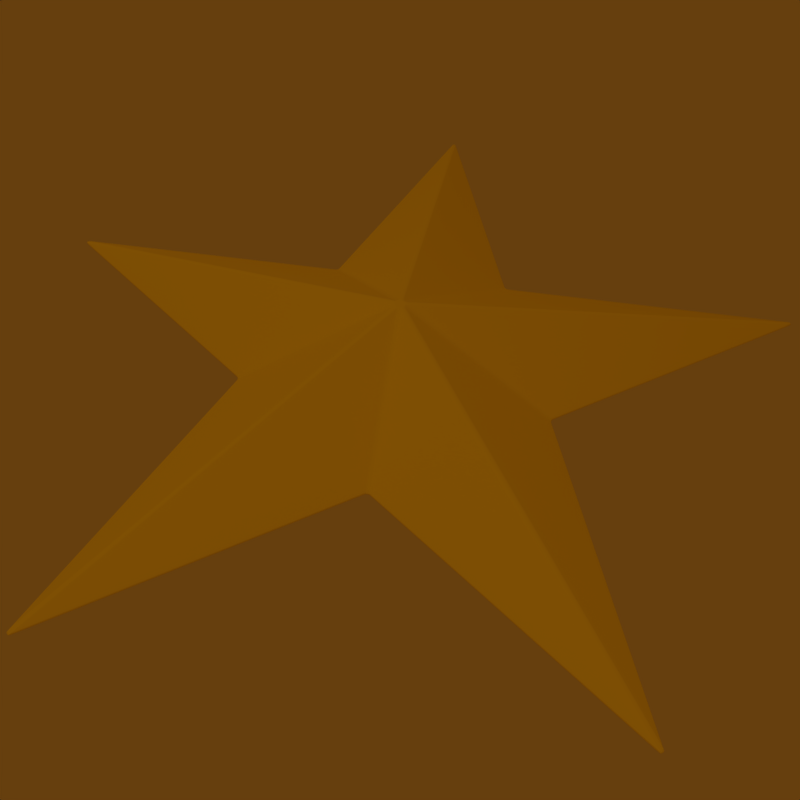 # Source: star.blend  (saved by Blender 2.45.0; exported with 4.5.12 LTS)
import bpy
from mathutils import Matrix  # noqa: F401  (used for matrix-valued properties, if any)

bpy.ops.wm.read_factory_settings(use_empty=True)
scene = bpy.context.scene
scene.name = 'Scene'

# ---- collections
col_collection_1 = bpy.data.collections.new('Collection 1'); scene.collection.children.link(col_collection_1)

# ---- materials (node trees are filled in below, after node groups)
mat_material = bpy.data.materials.new('Material')
mat_material.alpha_threshold = 0.0
mat_material.diffuse_color = (1.0, 0.9116, 0.1136, 1.0)
mat_material.roughness = 0.5
mat_material.specular_intensity = 0.47
mat_material.line_color = (0.0, 0.0, 0.0, 1.0)

# ---- material node trees

# ---- world
world_world = bpy.data.worlds.new('World'); scene.world = world_world
world_world.color = (0.4, 0.246, 0.05656)
world_world.use_sun_shadow = False
world_world.sun_shadow_jitter_overblur = 0.0
world_world.cycles.sampling_method = 'MANUAL'
world_world.cycles.sample_map_resolution = 256

# ---- cameras
cam_camera_001 = bpy.data.cameras.new('Camera.001')
cam_camera_001.passepartout_alpha = 0.2
cam_camera_001.clip_end = 100.0
cam_camera_001.lens = 35.0
cam_camera_001.show_passepartout = False
cam_camera_001.show_safe_areas = True
cam_camera_001.dof.focus_distance = 0.0
cam_camera_001.dof.aperture_fstop = 128.0

# ---- lights
light_spot_001 = bpy.data.lights.new('Spot.001', 'POINT')
light_spot_001.transmission_factor = 0.0
light_spot_001.cutoff_distance = 30.0
light_spot_001.energy = 100.0
light_spot_001.shadow_buffer_clip_start = 1.001
light_spot_001.shadow_soft_size = 1.0
light_spot_001.shadow_maximum_resolution = 0.006
light_spot_001.use_absolute_resolution = True
light_spot_001.cycles.use_multiple_importance_sampling = False
light_spot = bpy.data.lights.new('Spot', 'POINT')
light_spot.transmission_factor = 0.0
light_spot.cutoff_distance = 30.0
light_spot.energy = 100.0
light_spot.shadow_buffer_clip_start = 1.001
light_spot.shadow_soft_size = 1.0
light_spot.shadow_maximum_resolution = 0.006
light_spot.use_absolute_resolution = True
light_spot.cycles.use_multiple_importance_sampling = False

# ---- meshes
me_cube = bpy.data.meshes.new('Cube')
me_cube.from_pydata([(0.9132, 0.3029, 0.005358), (0.2282, 0.3027, 0.005358), (0.01681, 0.01182, 0.1839), (0.3625, -0.1109, 0.005358), (0.9169, 0.2913, 0.005358), (0.02055, 0.0003044, 0.1839), (0.5702, -0.7749, 0.005358), (0.3584, -0.1235, 0.005358), (0.01644, -0.01233, 0.1839), (0.006562, -0.379, 0.005358), (0.5604, -0.782, 0.005358), (0.006638, -0.01945, 0.1839), (-0.5607, -0.7818, 0.005358), (-0.006723, -0.379, 0.005358), (-0.006646, -0.01944, 0.1839), (-0.3585, -0.1234, 0.005358), (-0.5705, -0.7746, 0.005358), (-0.01644, -0.01232, 0.1839), (-0.9168, 0.2917, 0.005358), (-0.3626, -0.1107, 0.005358), (-0.02054, 0.0003131, 0.1839), (-0.2281, 0.3028, 0.005358), (-0.913, 0.3032, 0.005358), (-0.0168, 0.01183, 0.1839), (-0.005851, 0.9621, 0.005358), (-0.2174, 0.3106, 0.005358), (-0.006051, 0.01964, 0.1839), (0.2175, 0.3105, 0.005358), (0.006259, 0.9621, 0.005358), (0.006059, 0.01963, 0.1839), (0.2175, 0.3105, -0.001948), (0.006259, 0.9621, -0.001948), (0.006059, 0.01963, -0.1805), (-0.005851, 0.9621, -0.001948), (-0.2174, 0.3106, -0.001948), (-0.006051, 0.01964, -0.1805), (-0.2281, 0.3028, -0.001948), (-0.913, 0.3032, -0.001948), (-0.0168, 0.01183, -0.1805), (-0.9168, 0.2917, -0.001948), (-0.3626, -0.1107, -0.001948), (-0.02054, 0.0003131, -0.1805), (-0.3585, -0.1234, -0.001948), (-0.5705, -0.7746, -0.001948), (-0.01644, -0.01232, -0.1805), (-0.5607, -0.7818, -0.001948), (-0.006723, -0.379, -0.001948), (-0.006646, -0.01944, -0.1805), (0.006562, -0.379, -0.001948), (0.5604, -0.782, -0.001948), (0.006638, -0.01945, -0.1805), (0.5702, -0.7749, -0.001948), (0.3584, -0.1235, -0.001948), (0.01644, -0.01233, -0.1805), (0.3625, -0.1109, -0.001948), (0.9169, 0.2913, -0.001948), (0.02055, 0.0003044, -0.1805), (0.9132, 0.3029, -0.001948), (0.2282, 0.3027, -0.001948), (0.01681, 0.01182, -0.1805), (0.9235, 0.3048, 0.001597), (0.2293, 0.3047, 0.001597), (0.2238, 0.3044, 0.005175), (0.2204, 0.3068, 0.005175), (0.007147, 0.01341, 0.1853), (0.01055, 0.01094, 0.1853), (0.9244, 0.3019, 0.004573), (0.9254, 0.2987, 0.004573), (0.01515, 0.003122, 0.1859), (0.3645, -0.1119, 0.001597), (0.9264, 0.2958, 0.001597), (0.3599, -0.1148, 0.005175), (0.3586, -0.1188, 0.005175), (0.01366, -0.006651, 0.1853), (0.01496, -0.002655, 0.1853), (0.5753, -0.7841, 0.001597), (0.3606, -0.1239, 0.001597), (0.5728, -0.7858, 0.004573), (0.57, -0.7878, 0.004573), (0.007652, -0.01345, 0.1859), (0.01042, -0.01144, 0.1859), (0.00623, -0.3812, 0.001597), (0.5676, -0.7897, 0.001597), (0.002021, -0.3778, 0.005175), (-0.002181, -0.3778, 0.005175), (-0.002104, -0.01505, 0.1853), (0.002098, -0.01505, 0.1853), (-0.5679, -0.7894, 0.001597), (-0.006391, -0.3812, 0.001597), (-0.5704, -0.7876, 0.004573), (-0.5731, -0.7856, 0.004573), (-0.01042, -0.01143, 0.1859), (-0.007658, -0.01344, 0.1859), (-0.3607, -0.1237, 0.001597), (-0.5756, -0.7838, 0.001597), (-0.3587, -0.1187, 0.005175), (-0.01366, -0.006645, 0.1853), (-0.01496, -0.002648, 0.1853), (-0.36, -0.1147, 0.005175), (-0.9263, 0.2962, 0.001597), (-0.3646, -0.1117, 0.001597), (-0.01515, 0.003129, 0.1859), (-0.9253, 0.2991, 0.004573), (-0.9242, 0.3023, 0.004573), (-0.01409, 0.006381, 0.1859), (-0.2291, 0.3048, 0.001597), (-0.9234, 0.3052, 0.001597), (-0.2237, 0.3045, 0.005175), (-0.2203, 0.3069, 0.005175), (-0.007142, 0.01341, 0.1853), (-0.01054, 0.01094, 0.1853), (-0.004549, 0.9725, 0.001597), (-0.2189, 0.3122, 0.001597), (-0.001503, 0.9724, 0.004573), (0.001916, 0.9724, 0.004573), (0.001713, 0.01538, 0.1859), (-0.001706, 0.01538, 0.1859), (0.2191, 0.3121, 0.001597), (0.004961, 0.9725, 0.001597), (0.001916, 0.9724, -0.001163), (-0.001503, 0.9724, -0.001163), (-0.001706, 0.01538, -0.1825), (0.001713, 0.01538, -0.1825), (0.2204, 0.3068, -0.001765), (0.2238, 0.3044, -0.001765), (0.01055, 0.01094, -0.1819), (0.007147, 0.01341, -0.1819), (-0.2203, 0.3069, -0.001765), (-0.2237, 0.3045, -0.001765), (-0.01054, 0.01094, -0.1819), (-0.007142, 0.01341, -0.1819), (-0.9242, 0.3023, -0.001163), (-0.9253, 0.2991, -0.001163), (-0.01515, 0.003129, -0.1825), (-0.01409, 0.006381, -0.1825), (-0.36, -0.1147, -0.001765), (-0.3587, -0.1187, -0.001765), (-0.01496, -0.002648, -0.1819), (-0.5731, -0.7856, -0.001163), (-0.5704, -0.7876, -0.001163), (-0.007658, -0.01344, -0.1825), (-0.01042, -0.01143, -0.1825), (-0.002181, -0.3778, -0.001765), (0.002021, -0.3778, -0.001765), (0.002098, -0.01505, -0.1819), (-0.002104, -0.01505, -0.1819), (0.57, -0.7878, -0.001163), (0.5728, -0.7858, -0.001163), (0.01042, -0.01144, -0.1825), (0.007652, -0.01345, -0.1825), (0.3586, -0.1188, -0.001765), (0.3599, -0.1148, -0.001765), (0.01496, -0.002655, -0.1819), (0.01366, -0.006651, -0.1819), (0.9254, 0.2987, -0.001163), (0.9244, 0.3019, -0.001163), (0.01515, 0.003122, -0.1825), (0.9276, 0.2994, 0.001597), (0.9265, 0.3026, 0.001597), (0.2251, 0.306, 0.001597), (0.2217, 0.3085, 0.001597), (0.0053, 0.009296, 0.1863), (0.007193, 0.00792, 0.1863), (0.004232, 0.005855, 0.1863), (0.00996, 0.004176, 0.1863), (0.01051, 0.002498, 0.1863), (0.007511, 0.002467, 0.1863), (0.01048, -0.002157, 0.1863), (0.009755, -0.004393, 0.1863), (0.006846, -0.002194, 0.1863), (0.00705, -0.008182, 0.1863), (0.005613, -0.009225, 0.1863), (0.00464, -0.006361, 0.1863), (0.001177, -0.01064, 0.1863), (-0.001181, -0.01064, 0.1863), (-1.409e-06, -0.007166, 0.1863), (-0.005617, -0.009223, 0.1863), (-0.007053, -0.008179, 0.1863), (-0.004643, -0.006359, 0.1863), (-0.01048, -0.002153, 0.1863), (-0.009757, -0.004389, 0.1863), (-0.006847, -0.002191, 0.1863), (-0.0105, 0.002502, 0.1863), (-0.009958, 0.004181, 0.1863), (-0.007509, 0.00247, 0.1863), (-0.007189, 0.007923, 0.1863), (-0.005296, 0.009298, 0.1863), (-0.00423, 0.005857, 0.1863), (-0.000877, 0.01076, 0.1863), (1.785e-06, 0.007925, 0.1863), (0.0008818, 0.01076, 0.1863), (0.3619, -0.1155, 0.001597), (0.3606, -0.1195, 0.001597), (0.5741, -0.7877, 0.001597), (0.5714, -0.7897, 0.001597), (0.002021, -0.3799, 0.001597), (-0.002182, -0.3799, 0.001597), (-0.5717, -0.7894, 0.001597), (-0.5745, -0.7874, 0.001597), (-0.3607, -0.1193, 0.001597), (-0.362, -0.1153, 0.001597), (-0.9264, 0.303, 0.001597), (-0.9275, 0.2998, 0.001597), (-0.2215, 0.3086, 0.001597), (-0.2249, 0.3061, 0.001597), (0.001916, 0.9747, 0.001597), (-0.001503, 0.9747, 0.001597), (0.0008818, 0.01076, -0.1829), (-0.000877, 0.01076, -0.1829), (1.785e-06, 0.007925, -0.1829), (0.0053, 0.009296, -0.1829), (0.007193, 0.00792, -0.1829), (0.004232, 0.005855, -0.1829), (-0.005296, 0.009298, -0.1829), (-0.007189, 0.007923, -0.1829), (-0.00423, 0.005857, -0.1829), (-0.009958, 0.004181, -0.1829), (-0.0105, 0.002502, -0.1829), (-0.007509, 0.00247, -0.1829), (-0.01048, -0.002153, -0.1829), (-0.009757, -0.004389, -0.1829), (-0.006847, -0.002191, -0.1829), (-0.007053, -0.008179, -0.1829), (-0.005617, -0.009223, -0.1829), (-0.004643, -0.006359, -0.1829), (-0.001181, -0.01064, -0.1829), (0.001177, -0.01064, -0.1829), (-1.409e-06, -0.007166, -0.1829), (0.005613, -0.009225, -0.1829), (0.00705, -0.008182, -0.1829), (0.00464, -0.006361, -0.1829), (0.009755, -0.004393, -0.1829), (0.01048, -0.002157, -0.1829), (0.006846, -0.002194, -0.1829), (0.01051, 0.002498, -0.1829), (0.00996, 0.004176, -0.1829), (0.007511, 0.002467, -0.1829), (0.2288, 0.3037, 0.004275), (0.9172, 0.3039, 0.004275), (0.9202, 0.3045, 0.003266), (0.2291, 0.3043, 0.003266), (0.01446, 0.01115, 0.1845), (0.2266, 0.3031, 0.005275), (0.2252, 0.3036, 0.005215), (0.0124, 0.01086, 0.1849), (0.9175, 0.3028, 0.005178), (0.9211, 0.3025, 0.004926), (0.01463, 0.008152, 0.1855), (0.9208, 0.2929, 0.004275), (0.3636, -0.1114, 0.004275), (0.3642, -0.1117, 0.003266), (0.9235, 0.2942, 0.003266), (0.01836, 0.001092, 0.1849), (0.9204, 0.294, 0.005178), (0.9231, 0.2963, 0.004926), (0.01663, 0.001998, 0.1855), (0.01825, -0.0005311, 0.1845), (0.3614, -0.1121, 0.005275), (0.3606, -0.1134, 0.005215), (0.01641, -0.001505, 0.1849), (0.3596, -0.1237, 0.004275), (0.5739, -0.7811, 0.003266), (0.3602, -0.1238, 0.003266), (0.3583, -0.1219, 0.005275), (0.3583, -0.1203, 0.005215), (0.01416, -0.008434, 0.1849), (0.01421, -0.01168, 0.1849), (0.5715, -0.779, 0.005178), (0.5723, -0.7825, 0.004926), (0.01227, -0.0114, 0.1855), (0.5631, -0.7852, 0.004275), (0.006408, -0.3802, 0.004275), (0.006313, -0.3808, 0.003266), (0.5651, -0.7874, 0.003266), (0.006713, -0.01713, 0.1849), (0.564, -0.7845, 0.005178), (0.5671, -0.7864, 0.004926), (0.007039, -0.0152, 0.1855), (0.005134, -0.01752, 0.1845), (0.005058, -0.3784, 0.005275), (0.003563, -0.378, 0.005215), (0.00364, -0.01607, 0.1849), (-0.006569, -0.3802, 0.004275), (-0.5634, -0.785, 0.004275), (-0.5655, -0.7872, 0.003266), (-0.006474, -0.3808, 0.003266), (-0.005142, -0.01752, 0.1845), (-0.005218, -0.3784, 0.005275), (-0.003723, -0.378, 0.005215), (-0.003646, -0.01607, 0.1849), (-0.00672, -0.01712, 0.1849), (-0.5674, -0.7861, 0.004926), (-0.007045, -0.01519, 0.1855), (-0.5728, -0.7782, 0.004275), (-0.3596, -0.1236, 0.004275), (-0.3602, -0.1237, 0.003266), (-0.5742, -0.7808, 0.003266), (-0.01421, -0.01168, 0.1849), (-0.5718, -0.7788, 0.005178), (-0.5726, -0.7823, 0.004926), (-0.01228, -0.01139, 0.1855), (-0.01508, -0.0103, 0.1845), (-0.3583, -0.1217, 0.005275), (-0.3584, -0.1202, 0.005215), (-0.01416, -0.008428, 0.1849), (-0.3636, -0.1112, 0.004275), (-0.9207, 0.2933, 0.004275), (-0.9234, 0.2945, 0.003266), (-0.3642, -0.1115, 0.003266), (-0.3615, -0.112, 0.005275), (-0.01825, -0.0005233, 0.1845), (-0.01641, -0.001498, 0.1849), (-0.3606, -0.1133, 0.005215), (-0.01663, 0.002005, 0.1855), (-0.923, 0.2967, 0.004926), (-0.9202, 0.2943, 0.005178), (-0.2287, 0.3038, 0.004275), (-0.229, 0.3044, 0.003266), (-0.92, 0.3049, 0.003266), (-0.9171, 0.3043, 0.004275), (-0.9174, 0.3032, 0.005178), (-0.921, 0.3029, 0.004926), (-0.01463, 0.008158, 0.1855), (-0.0155, 0.009911, 0.1849), (-0.2265, 0.3032, 0.005275), (-0.2251, 0.3037, 0.005215), (-0.01239, 0.01086, 0.1849), (-0.01445, 0.01116, 0.1845), (-0.005583, 0.9663, 0.004275), (-0.005212, 0.9692, 0.003266), (-0.2186, 0.3119, 0.003266), (-0.2182, 0.3115, 0.004275), (-0.2182, 0.3092, 0.005275), (-0.2192, 0.308, 0.005215), (-0.006496, 0.01515, 0.1849), (-0.006137, 0.01719, 0.1845), (-0.004428, 0.9662, 0.005178), (-0.003029, 0.9695, 0.004926), (-0.003231, 0.01643, 0.1855), (-0.004629, 0.0178, 0.1849), (0.2183, 0.3114, 0.004275), (0.2187, 0.3118, 0.003266), (0.005623, 0.9692, 0.003266), (0.005993, 0.9662, 0.004275), (0.004838, 0.9662, 0.005178), (0.003441, 0.9695, 0.004926), (0.003238, 0.01643, 0.1855), (0.2183, 0.3091, 0.005275), (0.2193, 0.3079, 0.005215), (0.006503, 0.01514, 0.1849), (0.006145, 0.01719, 0.1845), (0.2183, 0.3114, -0.0008648), (0.2187, 0.3118, 0.0001444), (0.005623, 0.9692, 0.0001444), (0.005993, 0.9662, -0.0008648), (0.004838, 0.9662, -0.001768), (0.003441, 0.9695, -0.001516), (0.003238, 0.01643, -0.1821), (0.006145, 0.01719, -0.1811), (0.2183, 0.3091, -0.001865), (0.2193, 0.3079, -0.001804), (0.006503, 0.01514, -0.1815), (-0.2182, 0.3115, -0.0008648), (-0.005583, 0.9663, -0.0008648), (-0.005212, 0.9692, 0.0001444), (-0.2186, 0.3119, 0.0001444), (-0.006137, 0.0172, -0.1811), (-0.2182, 0.3092, -0.001865), (-0.2192, 0.308, -0.001804), (-0.006496, 0.01515, -0.1815), (-0.004428, 0.9662, -0.001768), (-0.003029, 0.9695, -0.001516), (-0.003231, 0.01643, -0.1821), (-0.9171, 0.3043, -0.0008648), (-0.2287, 0.3038, -0.0008648), (-0.229, 0.3044, 0.0001444), (-0.92, 0.3049, 0.0001444), (-0.0155, 0.009911, -0.1814), (-0.9174, 0.3032, -0.001768), (-0.921, 0.3029, -0.001516), (-0.01463, 0.008158, -0.1821), (-0.01445, 0.01116, -0.1811), (-0.2265, 0.3032, -0.001865), (-0.2251, 0.3037, -0.001804), (-0.01239, 0.01086, -0.1815), (-0.3636, -0.1112, -0.0008648), (-0.9207, 0.2933, -0.0008648), (-0.9234, 0.2945, 0.0001444), (-0.3642, -0.1115, 0.0001444), (-0.3615, -0.112, -0.001865), (-0.3606, -0.1133, -0.001804), (-0.01641, -0.001498, -0.1815), (-0.01825, -0.0005233, -0.1811), (-0.01836, 0.001099, -0.1814), (-0.9202, 0.2943, -0.001768), (-0.923, 0.2967, -0.001516), (-0.01663, 0.002005, -0.1821), (-0.3596, -0.1236, -0.0008648), (-0.3602, -0.1237, 0.0001444), (-0.5742, -0.7808, 0.0001444), (-0.5718, -0.7788, -0.001768), (-0.5726, -0.7823, -0.001516), (-0.01228, -0.01139, -0.1821), (-0.01421, -0.01168, -0.1814), (-0.3583, -0.1217, -0.001865), (-0.3584, -0.1202, -0.001804), (-0.01416, -0.008428, -0.1815), (-0.01508, -0.0103, -0.1811), (-0.5634, -0.785, -0.0008648), (-0.5655, -0.7872, 0.0001444), (-0.006474, -0.3808, 0.0001444), (-0.006569, -0.3802, -0.0008648), (-0.005218, -0.3784, -0.001865), (-0.003723, -0.378, -0.001804), (-0.5643, -0.7842, -0.001768), (-0.5674, -0.7861, -0.001516), (-0.007045, -0.01519, -0.1821), (-0.00672, -0.01712, -0.1814), (0.006408, -0.3802, -0.0008648), (0.006313, -0.3808, 0.0001444), (0.5651, -0.7874, 0.0001444), (0.5631, -0.7852, -0.0008648), (0.5671, -0.7864, -0.001516), (0.007039, -0.0152, -0.1821), (0.006713, -0.01713, -0.1814), (0.005058, -0.3784, -0.001865), (0.003563, -0.378, -0.001804), (0.00364, -0.01607, -0.1815), (0.005134, -0.01752, -0.1811), (0.5725, -0.7784, -0.0008648), (0.5739, -0.7811, 0.0001444), (0.3602, -0.1238, 0.0001444), (0.3596, -0.1237, -0.0008648), (0.3583, -0.1219, -0.001865), (0.3583, -0.1203, -0.001804), (0.01416, -0.008434, -0.1815), (0.01507, -0.0103, -0.1811), (0.5715, -0.779, -0.001768), (0.5723, -0.7825, -0.001516), (0.01227, -0.0114, -0.1821), (0.01421, -0.01168, -0.1814), (0.3636, -0.1114, -0.0008648), (0.3642, -0.1117, 0.0001444), (0.9235, 0.2942, 0.0001444), (0.9208, 0.2929, -0.0008648), (0.9204, 0.294, -0.001768), (0.9231, 0.2963, -0.001516), (0.01663, 0.001998, -0.1821), (0.01836, 0.001092, -0.1814), (0.3614, -0.1121, -0.001865), (0.3606, -0.1134, -0.001804), (0.01641, -0.001505, -0.1815), (0.01825, -0.0005311, -0.1811), (0.9172, 0.3039, -0.0008648), (0.9202, 0.3045, 0.0001444), (0.2291, 0.3043, 0.0001444), (0.2288, 0.3037, -0.0008648), (0.2266, 0.3031, -0.001865), (0.2252, 0.3036, -0.001804), (0.0124, 0.01086, -0.1815), (0.01446, 0.01115, -0.1811), (0.9175, 0.3028, -0.001768), (0.9211, 0.3025, -0.001516), (0.01463, 0.008152, -0.1821), (0.9249, 0.3044, 0.001597), (0.2277, 0.3049, 0.001597), (0.2264, 0.3053, 0.001597), (0.2248, 0.3057, 0.003248), (0.2214, 0.3082, 0.003248), (0.006435, 0.01213, 0.1858), (0.005836, 0.0108, 0.1862), (0.008463, 0.00889, 0.1862), (0.009551, 0.009867, 0.1858), (0.9256, 0.3023, 0.003832), (0.9266, 0.2991, 0.003832), (0.01365, 0.002794, 0.1861), (0.0121, 0.002587, 0.1863), (0.3626, -0.1141, 0.001597), (0.3634, -0.113, 0.001597), (0.9273, 0.297, 0.001597), (0.9276, 0.2979, 0.001597), (0.3615, -0.1153, 0.003248), (0.3602, -0.1193, 0.003248), (0.01234, -0.006034, 0.1858), (0.01353, -0.002369, 0.1858), (0.01208, -0.002208, 0.1862), (0.01107, -0.005302, 0.1862), (0.575, -0.7865, 0.001597), (0.5753, -0.7856, 0.001597), (0.3604, -0.1224, 0.001597), (0.3604, -0.121, 0.001597), (0.5738, -0.7873, 0.003186), (0.5711, -0.7893, 0.003186), (0.006873, -0.01212, 0.1861), (0.009397, -0.01028, 0.1861), (0.008279, -0.009202, 0.1863), (0.006196, -0.01071, 0.1863), (0.003534, -0.3801, 0.001597), (0.004865, -0.3806, 0.001597), (0.569, -0.7901, 0.001597), (0.57, -0.7901, 0.001813), (0.002021, -0.3789, 0.004171), (0.002021, -0.3795, 0.003248), (-0.002181, -0.3795, 0.003248), (-0.002181, -0.3789, 0.004171), (-0.00193, -0.0136, 0.1858), (0.001925, -0.0136, 0.1858), (0.001626, -0.01217, 0.1862), (-0.5693, -0.7899, 0.001813), (-0.5703, -0.7899, 0.001597), (-0.005026, -0.3805, 0.001597), (-0.003695, -0.3801, 0.001597), (-0.5711, -0.7886, 0.003832), (-0.5714, -0.789, 0.003186), (-0.5742, -0.787, 0.003186), (-0.009402, -0.01028, 0.1861), (-0.006878, -0.01211, 0.1861), (-0.006201, -0.01071, 0.1863), (-0.008283, -0.009199, 0.1863), (-0.3604, -0.1208, 0.001597), (-0.3604, -0.1222, 0.001597), (-0.5753, -0.7862, 0.001597), (-0.01234, -0.006029, 0.1858), (-0.01353, -0.002364, 0.1858), (-0.01208, -0.002203, 0.1862), (-0.01107, -0.005297, 0.1862), (-0.3597, -0.119, 0.004171), (-0.3603, -0.1192, 0.003248), (-0.3616, -0.1152, 0.003248), (-0.361, -0.115, 0.004171), (-0.9272, 0.2974, 0.001597), (-0.3635, -0.1128, 0.001597), (-0.3627, -0.1139, 0.001597), (-0.927, 0.2996, 0.003186), (-0.9259, 0.3029, 0.003186), (-0.01364, 0.0028, 0.1861), (-0.0121, 0.002592, 0.1863), (-0.01131, 0.005035, 0.1863), (-0.01268, 0.005765, 0.1861), (-0.2263, 0.3054, 0.001597), (-0.2276, 0.305, 0.001597), (-0.9248, 0.3048, 0.001597), (-0.9255, 0.3042, 0.001597), (-0.2247, 0.3058, 0.003248), (-0.2213, 0.3083, 0.003248), (-0.00643, 0.01213, 0.1858), (-0.009546, 0.009871, 0.1858), (-0.008459, 0.008893, 0.1862), (-0.005832, 0.0108, 0.1862), (-0.002906, 0.9742, 0.001597), (-0.003682, 0.9737, 0.001597), (-0.2196, 0.3108, 0.001597), (-0.2204, 0.3097, 0.001597), (-0.001503, 0.9742, 0.003186), (0.001916, 0.9742, 0.003186), (0.001561, 0.01384, 0.1861), (-0.001555, 0.01384, 0.1861), (-0.00128, 0.01231, 0.1863), (0.001286, 0.01231, 0.1863), (0.2197, 0.3107, 0.001597), (0.2206, 0.3096, 0.001597), (0.003319, 0.9742, 0.001597), (0.001916, 0.9737, -0.0004215), (0.001916, 0.9742, 0.0002239), (-0.001503, 0.9742, 0.0002239), (-0.001503, 0.9737, -0.0004215), (-0.001555, 0.01384, -0.1827), (0.001561, 0.01384, -0.1827), (0.001286, 0.01231, -0.1829), (-0.00128, 0.01231, -0.1829), (0.2211, 0.3077, -0.0007608), (0.2245, 0.3053, -0.0007608), (0.2248, 0.3057, 0.000162), (0.2214, 0.3082, 0.000162), (0.009551, 0.009867, -0.1824), (0.006435, 0.01213, -0.1824), (0.005836, 0.0108, -0.1827), (0.008463, 0.00889, -0.1827), (-0.2209, 0.3078, -0.0007608), (-0.2213, 0.3083, 0.000162), (-0.2247, 0.3058, 0.000162), (-0.2243, 0.3053, -0.0007608), (-0.009546, 0.009871, -0.1824), (-0.00643, 0.01213, -0.1824), (-0.005832, 0.0108, -0.1827), (-0.008459, 0.008893, -0.1827), (-0.9254, 0.3027, -0.0004215), (-0.9265, 0.2995, -0.0004215), (-0.01364, 0.0028, -0.1827), (-0.01268, 0.005765, -0.1827), (-0.01131, 0.005035, -0.1829), (-0.0121, 0.002592, -0.1829), (-0.361, -0.115, -0.0007608), (-0.3597, -0.119, -0.0007608), (-0.01234, -0.006029, -0.1824), (-0.01353, -0.002364, -0.1824), (-0.01208, -0.002203, -0.1827), (-0.01107, -0.005297, -0.1827), (-0.5714, -0.789, 0.0002239), (-0.5742, -0.787, 0.0002239), (-0.006878, -0.01211, -0.1827), (-0.009402, -0.01028, -0.1827), (-0.008283, -0.009199, -0.1829), (-0.006201, -0.01071, -0.1829), (-0.002181, -0.3789, -0.0007608), (0.002021, -0.3789, -0.0007608), (0.001925, -0.0136, -0.1824), (-0.00193, -0.0136, -0.1824), (0.001626, -0.01217, -0.1827), (0.5708, -0.7888, -0.0004215), (0.5735, -0.7868, -0.0004215), (0.009397, -0.01028, -0.1827), (0.006873, -0.01212, -0.1827), (0.006196, -0.01071, -0.1829), (0.008279, -0.009202, -0.1829), (0.3597, -0.1192, -0.0007608), (0.361, -0.1152, -0.0007608), (0.3615, -0.1153, 0.000162), (0.3602, -0.1193, 0.000162), (0.01353, -0.002369, -0.1824), (0.01234, -0.006034, -0.1824), (0.01107, -0.005302, -0.1827), (0.01208, -0.002208, -0.1827), (0.9266, 0.2991, -0.0004215), (0.9271, 0.2992, 0.0002239), (0.9261, 0.3025, 0.0002239), (0.9256, 0.3023, -0.0004215), (0.01268, 0.00576, -0.1827), (0.01365, 0.002794, -0.1827), (0.0121, 0.002587, -0.1829), (0.008354, 0.006839, 0.1863), (0.009277, 0.005591, 0.1863), (0.005105, 0.00268, 0.1863), (0.004012, 0.003809, 0.1863), (0.003914, 0.01006, 0.1863), (0.002441, 0.01055, 0.1863), (0.01079, 0.0009491, 0.1863), (0.01078, -0.0006025, 0.1863), (0.005459, -0.0006566, 0.1863), (0.005681, 0.0008971, 0.1863), (0.009086, -0.005832, 0.1863), (0.008184, -0.007095, 0.1863), (0.004088, -0.003999, 0.1863), (0.004823, -0.00261, 0.1863), (0.004228, -0.009972, 0.1863), (0.00275, -0.01044, 0.1863), (0.001025, -0.005366, 0.1863), (0.002572, -0.005097, 0.1863), (-0.002754, -0.01044, 0.1863), (-0.004232, -0.00997, 0.1863), (-0.002574, -0.005096, 0.1863), (-0.001027, -0.005365, 0.1863), (-0.008187, -0.007092, 0.1863), (-0.009089, -0.005828, 0.1863), (-0.004824, -0.002608, 0.1863), (-0.004089, -0.003997, 0.1863), (-0.01078, -0.0005979, 0.1863), (-0.01079, 0.0009536, 0.1863), (-0.00568, 0.0008995, 0.1863), (-0.009274, 0.005595, 0.1863), (-0.008351, 0.006843, 0.1863), (-0.004011, 0.003811, 0.1863), (-0.005104, 0.002682, 0.1863), (-0.002436, 0.01055, 0.1863), (-0.0009362, 0.00571, 0.1863), (-0.002347, 0.00502, 0.1863), (-0.002436, 0.01055, -0.1829), (-0.003909, 0.01007, -0.1829), (-0.002347, 0.00502, -0.1829), (-0.0009362, 0.00571, -0.1829), (0.002441, 0.01055, -0.1829), (0.003914, 0.01006, -0.1829), (0.008354, 0.006839, -0.1829), (0.009277, 0.005591, -0.1829), (0.005105, 0.00268, -0.1829), (0.004012, 0.003809, -0.1829), (-0.008351, 0.006843, -0.1829), (-0.009274, 0.005595, -0.1829), (-0.005104, 0.002682, -0.1829), (-0.004011, 0.003811, -0.1829), (-0.01079, 0.0009536, -0.1829), (-0.01078, -0.0005979, -0.1829), (-0.00568, 0.0008995, -0.1829), (-0.009089, -0.005828, -0.1829), (-0.008187, -0.007092, -0.1829), (-0.004089, -0.003997, -0.1829), (-0.004824, -0.002608, -0.1829), (-0.004232, -0.00997, -0.1829), (-0.002754, -0.01044, -0.1829), (-0.001027, -0.005365, -0.1829), (-0.002574, -0.005096, -0.1829), (0.00275, -0.01044, -0.1829), (0.004228, -0.009972, -0.1829), (0.002572, -0.005097, -0.1829), (0.001025, -0.005366, -0.1829), (0.008184, -0.007095, -0.1829), (0.009086, -0.005832, -0.1829), (0.004823, -0.00261, -0.1829), (0.004088, -0.003999, -0.1829), (0.01078, -0.0006025, -0.1829), (0.01079, 0.0009491, -0.1829), (0.005681, 0.0008971, -0.1829), (0.005459, -0.0006566, -0.1829), (0.9215, 0.3035, 0.003857), (0.925, 0.3034, 0.002951), (0.2273, 0.304, 0.004257), (0.2262, 0.305, 0.003248), (0.2276, 0.3046, 0.003256), (0.01199, 0.009152, 0.1854), (0.01327, 0.008449, 0.1854), (0.01034, 0.008595, 0.1858), (0.01175, 0.00675, 0.186), (0.01025, 0.006821, 0.1861), (0.3625, -0.1125, 0.004257), (0.3631, -0.1128, 0.003256), (0.3622, -0.114, 0.003248), (0.924, 0.2957, 0.003857), (0.9268, 0.2978, 0.002951), (0.9267, 0.2967, 0.003206), (0.01595, 0.0008811, 0.1854), (0.0159, -0.0004026, 0.1853), (0.01371, 0.001368, 0.186), (0.01367, -0.0009496, 0.1858), (0.01231, -0.0001548, 0.1862), (0.5734, -0.7826, 0.003857), (0.5744, -0.7859, 0.002951), (0.5743, -0.7855, 0.003906), (0.3593, -0.1222, 0.004257), (0.36, -0.1209, 0.003248), (0.36, -0.1223, 0.003256), (0.01295, -0.008816, 0.1853), (0.01168, -0.009749, 0.1856), (0.01147, -0.007052, 0.1858), (0.01033, -0.009064, 0.1859), (0.009772, -0.007483, 0.1861), (0.005019, -0.3795, 0.004257), (0.004919, -0.3802, 0.003256), (0.003549, -0.3797, 0.003248), (0.003544, -0.3791, 0.004206), (0.5668, -0.7874, 0.003857), (0.5696, -0.7894, 0.002951), (0.5686, -0.7896, 0.003206), (0.005566, -0.01463, 0.1855), (0.004398, -0.01517, 0.1853), (0.005462, -0.01279, 0.1859), (0.003184, -0.01321, 0.1858), (0.004012, -0.01224, 0.186), (-0.5671, -0.7871, 0.003857), (-0.5689, -0.7894, 0.003206), (-0.57, -0.7891, 0.002951), (-0.005179, -0.3795, 0.004257), (-0.003705, -0.3791, 0.004206), (-0.003709, -0.3797, 0.003248), (-0.00508, -0.3802, 0.003256), (-0.005572, -0.01463, 0.1855), (-0.003189, -0.01321, 0.1858), (-0.005504, -0.01278, 0.1859), (-0.004169, -0.01159, 0.1861), (-0.3594, -0.122, 0.004257), (-0.36, -0.1222, 0.003256), (-0.36, -0.1207, 0.003248), (-0.3595, -0.1205, 0.004206), (-0.5737, -0.7823, 0.003857), (-0.5747, -0.7852, 0.003906), (-0.5747, -0.7857, 0.002951), (-0.01168, -0.009744, 0.1856), (-0.01295, -0.00881, 0.1853), (-0.01033, -0.00906, 0.1859), (-0.01147, -0.007047, 0.1858), (-0.01022, -0.007495, 0.186), (-0.9238, 0.2961, 0.003857), (-0.9266, 0.2971, 0.003206), (-0.9266, 0.2982, 0.002951), (-0.3625, -0.1123, 0.004257), (-0.3617, -0.1136, 0.004206), (-0.3623, -0.1138, 0.003248), (-0.3631, -0.1126, 0.003256), (-0.0159, -0.000396, 0.1853), (-0.01595, 0.0008878, 0.1854), (-0.01367, -0.0009439, 0.1858), (-0.01371, 0.001374, 0.186), (-0.01232, 0.0005524, 0.1862), (-0.01307, 0.0002112, 0.186), (-0.2271, 0.3041, 0.004257), (-0.2274, 0.3047, 0.003256), (-0.226, 0.3051, 0.003248), (-0.9213, 0.3039, 0.003857), (-0.9244, 0.3039, 0.003906), (-0.9248, 0.3038, 0.002951), (-0.01326, 0.008455, 0.1854), (-0.01223, 0.009347, 0.1854), (-0.01174, 0.006755, 0.186), (-0.01034, 0.0086, 0.1858), (-0.01025, 0.006826, 0.1861), (-0.003864, 0.9701, 0.003857), (-0.003757, 0.973, 0.003206), (-0.002707, 0.9734, 0.002951), (-0.2189, 0.3101, 0.004257), (-0.2202, 0.3094, 0.003248), (-0.2193, 0.3105, 0.003256), (-0.005121, 0.01444, 0.1854), (-0.003959, 0.01536, 0.1854), (-0.004999, 0.01262, 0.1858), (-0.00281, 0.01339, 0.186), (-0.003798, 0.01171, 0.1861), (0.219, 0.31, 0.004257), (0.2195, 0.3104, 0.003256), (0.2203, 0.3093, 0.003248), (0.004275, 0.9701, 0.003857), (0.00312, 0.9734, 0.002951), (0.00417, 0.973, 0.003206), (0.003966, 0.01536, 0.1854), (0.005036, 0.01446, 0.1854), (0.005005, 0.01262, 0.1858), (0.002815, 0.01339, 0.186), (0.003245, 0.01189, 0.1861), (0.219, 0.31, -0.0008468), (0.2195, 0.3104, 0.0001539), (0.2203, 0.3093, 0.000162), (0.22, 0.3088, -0.0007959), (0.004275, 0.9701, -0.0004472), (0.003359, 0.9731, -0.0004962), (0.00312, 0.9734, 0.0004588), (0.00417, 0.973, 0.0002043), (0.003966, 0.01536, -0.182), (0.005036, 0.01446, -0.182), (0.002815, 0.01339, -0.1826), (0.005005, 0.01262, -0.1824), (0.003245, 0.01189, -0.1827), (0.003641, 0.01236, -0.1826), (-0.003864, 0.9701, -0.0004472), (-0.003757, 0.973, 0.0002043), (-0.002707, 0.9734, 0.0004588), (-0.2189, 0.3101, -0.0008468), (-0.2198, 0.3089, -0.0007959), (-0.2202, 0.3094, 0.0001621), (-0.2193, 0.3105, 0.0001539), (-0.005121, 0.01444, -0.182), (-0.003959, 0.01536, -0.182), (-0.00281, 0.01339, -0.1826), (-0.004999, 0.01262, -0.1824), (-0.003798, 0.01171, -0.1827), (-0.2271, 0.3041, -0.0008468), (-0.2274, 0.3047, 0.0001539), (-0.226, 0.3051, 0.000162), (-0.2257, 0.3046, -0.0007959), (-0.9213, 0.3039, -0.0004472), (-0.9244, 0.3039, -0.0004962), (-0.9241, 0.3046, 0.0002043), (-0.01326, 0.008455, -0.182), (-0.01199, 0.009157, -0.182), (-0.01034, 0.0086, -0.1824), (-0.01174, 0.006755, -0.1826), (-0.01025, 0.006826, -0.1827), (-0.9238, 0.2961, -0.0004472), (-0.9266, 0.2971, 0.0002043), (-0.9266, 0.2982, 0.0004588), (-0.3625, -0.1123, -0.0008468), (-0.3617, -0.1136, -0.0007959), (-0.3631, -0.1126, 0.0001539), (-0.0159, -0.000396, -0.1819), (-0.01595, 0.0008878, -0.182), (-0.01371, 0.001374, -0.1826), (-0.01367, -0.0009439, -0.1824), (-0.01307, 0.0002112, -0.1826), (-0.3594, -0.122, -0.0008468), (-0.36, -0.1222, 0.0001539), (-0.3595, -0.1205, -0.0007959), (-0.5737, -0.7823, -0.0004472), (-0.5747, -0.7852, -0.0004962), (-0.01211, -0.009806, -0.1821), (-0.01147, -0.007047, -0.1824), (-0.01033, -0.00906, -0.1825), (-0.01022, -0.007495, -0.1826), (-0.5671, -0.7871, -0.0004472), (-0.5696, -0.789, -0.0004962), (-0.005179, -0.3795, -0.0008468), (-0.003705, -0.3791, -0.0007959), (-0.00508, -0.3802, 0.0001539), (-0.004404, -0.01517, -0.1819), (-0.005572, -0.01463, -0.1821), (-0.005504, -0.01278, -0.1825), (-0.003189, -0.01321, -0.1824), (-0.004169, -0.01159, -0.1827), (0.005019, -0.3795, -0.0008468), (0.004919, -0.3802, 0.0001539), (0.003544, -0.3791, -0.0007959), (0.5668, -0.7874, -0.0004472), (0.5696, -0.7894, 0.0004588), (0.5686, -0.7896, 0.0002043), (0.005566, -0.01463, -0.1821), (0.004398, -0.01517, -0.1819), (0.003184, -0.01321, -0.1824), (0.005462, -0.01279, -0.1825), (0.0036, -0.01177, -0.1827), (0.5734, -0.7826, -0.0004472), (0.575, -0.785, 0.0002043), (0.5743, -0.7855, -0.0004962), (0.3593, -0.1222, -0.0008468), (0.3594, -0.1207, -0.0007959), (0.36, -0.1209, 0.0001621), (0.36, -0.1223, 0.0001539), (0.01295, -0.008816, -0.1819), (0.01168, -0.009749, -0.1822), (0.0103, -0.009037, -0.1825), (0.01147, -0.007052, -0.1824), (0.009772, -0.007483, -0.1827), (0.3625, -0.1125, -0.0008468), (0.3631, -0.1128, 0.0001539), (0.3622, -0.114, 0.0001621), (0.3617, -0.1138, -0.0007959), (0.924, 0.2957, -0.0004472), (0.9265, 0.2975, -0.0004962), (0.9268, 0.2978, 0.0004588), (0.01595, 0.0008811, -0.182), (0.0159, -0.0004026, -0.1819), (0.01367, -0.0009496, -0.1824), (0.01371, 0.001368, -0.1826), (0.01231, -0.0001548, -0.1827), (0.01307, 0.0002058, -0.1826), (0.9215, 0.3035, -0.0004472), (0.9242, 0.3043, 0.0002043), (0.9245, 0.3035, -0.0004962), (0.2273, 0.304, -0.0008468), (0.2258, 0.3045, -0.0007959), (0.2262, 0.305, 0.000162), (0.2276, 0.3046, 0.0001539), (0.01199, 0.009152, -0.182), (0.01327, 0.008449, -0.182), (0.01034, 0.008595, -0.1824), (0.01025, 0.006821, -0.1827), (0.003543, 0.002064, 0.1863), (0.002042, 0.001647, 0.1863), (0.0007767, 0.004062, 0.1863), (0.0007765, 0.002547, 0.1863), (0.004072, 0.0006008, 0.1863), (0.003932, -0.0003754, 0.1863), (0.002499, 0.0001635, 0.1863), (0.003466, -0.001857, 0.1863), (0.003007, -0.002725, 0.1863), (0.00204, -0.001321, 0.1863), (0.001768, -0.003662, 0.1863), (0.000775, -0.003835, 0.1863), (0.0007755, -0.00222, 0.1863), (-0.001769, -0.003661, 0.1863), (-0.0007759, -0.00222, 0.1863), (-0.003008, -0.002724, 0.1863), (-0.00204, -0.001321, 0.1863), (-0.003932, -0.0003738, 0.1863), (-0.002498, 0.0001646, 0.1863), (-0.003542, 0.002065, 0.1863), (-0.002886, 0.002742, 0.1863), (-0.00204, 0.001647, 0.1863), (-0.001624, 0.003647, 0.1863), (-0.0007749, 0.002547, 0.1863), (-0.0007746, 0.004062, 0.1863), (-0.0007746, 0.004062, -0.1829), (-0.001624, 0.003647, -0.1829), (-0.0007749, 0.002547, -0.1829), (0.0007767, 0.004062, -0.1829), (0.0007765, 0.002547, -0.1829), (0.003543, 0.002064, -0.1829), (0.002042, 0.001647, -0.1829), (-0.002886, 0.002742, -0.1829), (-0.003542, 0.002065, -0.1829), (-0.00204, 0.001647, -0.1829), (-0.003932, -0.0003738, -0.1829), (-0.002498, 0.0001646, -0.1829), (-0.003008, -0.002724, -0.1829), (-0.00204, -0.001321, -0.1829), (-0.001769, -0.003661, -0.1829), (-0.0007759, -0.00222, -0.1829), (0.000775, -0.003835, -0.1829), (0.001768, -0.003662, -0.1829), (0.0007755, -0.00222, -0.1829), (0.003007, -0.002725, -0.1829), (0.003466, -0.001857, -0.1829), (0.00204, -0.001321, -0.1829), (0.003932, -0.0003754, -0.1829), (0.002499, 0.0001635, -0.1829), (0.004072, 0.0006008, -0.1829), (0.01452, 0.01014, 0.1847), (0.01427, -0.01057, 0.1847), (0.005555, -0.01704, 0.1847), (-0.01822, 0.000288, 0.1847), (-0.01451, 0.01014, 0.1847), (-0.005048, 0.01713, 0.1847), (0.005055, 0.01712, 0.1847), (0.005055, 0.01712, -0.1813), (-0.005048, 0.01713, -0.1813), (-0.01451, 0.01014, -0.1813), (-0.005562, -0.01704, -0.1813), (0.01427, -0.01057, -0.1813), (0.01452, 0.01014, -0.1813), (0.006076, 0.01364, 0.1854), (0.01097, 0.009766, 0.1854), (0.01514, 0.002002, 0.1858), (0.01319, 0.007104, 0.1858), (0.01281, -0.007425, 0.1854), (0.01497, -0.001529, 0.1854), (0.006575, -0.01366, 0.1858), (0.01084, -0.01025, 0.1858), (-0.003167, -0.01464, 0.1854), (0.003161, -0.01464, 0.1854), (-0.006581, -0.01365, 0.1858), (-0.01497, -0.001522, 0.1854), (-0.01514, 0.002008, 0.1858), (-0.01319, 0.00711, 0.1858), (-0.00607, 0.01364, 0.1854), (-0.01097, 0.00977, 0.1854), (0.002764, 0.01491, 0.1858), (-0.002757, 0.01491, 0.1858), (-0.002757, 0.01491, -0.1824), (0.002764, 0.01491, -0.1824), (0.01097, 0.009766, -0.182), (0.006076, 0.01364, -0.182), (-0.01097, 0.00977, -0.182), (-0.00607, 0.01364, -0.182), (-0.01514, 0.002008, -0.1824), (-0.01319, 0.00711, -0.1824), (-0.01281, -0.007419, -0.182), (-0.01497, -0.001522, -0.182), (-0.006581, -0.01365, -0.1824), (-0.01084, -0.01025, -0.1824), (0.003161, -0.01464, -0.182), (-0.003167, -0.01464, -0.182), (0.01084, -0.01025, -0.1824), (0.006575, -0.01366, -0.1824), (0.01497, -0.001529, -0.182), (0.01281, -0.007425, -0.182), (0.01319, 0.007104, -0.1824), (0.01514, 0.002002, -0.1824), (0.00482, 0.01096, 0.1861), (0.008768, 0.007865, 0.1861), (0.002929, 0.004298, 0.1863), (0.01051, 0.005499, 0.1862), (0.01211, 0.001567, 0.1862), (0.01207, -0.001181, 0.1861), (0.01028, -0.005759, 0.1861), (0.005156, -0.001493, 0.1863), (0.008674, -0.008149, 0.1861), (0.005181, -0.01098, 0.1861), (0.003204, -0.004543, 0.1863), (0.002389, -0.01183, 0.1861), (-0.002393, -0.01183, 0.1861), (-1.024e-06, -0.0055, 0.1863), (-0.005185, -0.01098, 0.1861), (-0.008678, -0.008145, 0.1861), (-0.01208, -0.001176, 0.1861), (-0.005157, -0.001491, 0.1863), (-0.01211, 0.001572, 0.1862), (-0.01051, 0.005503, 0.1862), (-0.008764, 0.007868, 0.1861), (-0.004815, 0.01096, 0.1861), (-0.002927, 0.004299, 0.1863), (-0.002059, 0.01197, 0.1862), (1.32e-06, 0.005993, 0.1863), (-0.002059, 0.01197, -0.1827), (1.32e-06, 0.005993, -0.1829), (0.00482, 0.01096, -0.1827), (0.008768, 0.007865, -0.1827), (0.002929, 0.004298, -0.1829), (-0.008764, 0.007868, -0.1827), (-0.002927, 0.004299, -0.1829), (-0.01051, 0.005503, -0.1827), (-0.01211, 0.001572, -0.1827), (-0.01208, -0.001176, -0.1827), (-0.005157, -0.001491, -0.1829), (-0.008678, -0.008145, -0.1827), (-0.005185, -0.01098, -0.1827), (-0.002393, -0.01183, -0.1827), (0.002389, -0.01183, -0.1827), (-1.025e-06, -0.0055, -0.1829), (0.005181, -0.01098, -0.1827), (0.008674, -0.008149, -0.1827), (0.003204, -0.004543, -0.1829), (0.01028, -0.005759, -0.1827), (0.01207, -0.001181, -0.1827), (0.005156, -0.001493, -0.1829), (0.01211, 0.001567, -0.1827), (0.01051, 0.005499, -0.1827), (0.01181, 0.007951, 0.1857), (0.01451, 0.0002094, 0.1856), (0.01158, -0.008293, 0.1856), (0.004323, -0.01371, 0.1856), (-0.004328, -0.01371, 0.1856), (-0.01159, -0.008288, 0.1856), (-0.01451, 0.0002152, 0.1856), (-0.0118, 0.007956, 0.1857), (-0.00392, 0.01386, 0.1857), (0.003926, 0.01386, 0.1857), (0.003926, 0.01386, -0.1823), (-0.00392, 0.01386, -0.1823), (-0.0118, 0.007956, -0.1823), (-0.01451, 0.0002152, -0.1822), (-0.01159, -0.008288, -0.1822), (-0.004328, -0.01371, -0.1822), (0.004323, -0.01371, -0.1822), (0.01158, -0.008293, -0.1822), (0.01451, 0.0002094, -0.1822), (0.01181, 0.007951, -0.1823), (3.009e-07, 0.0001635, 0.1863), (3.02e-07, 0.0001635, -0.1829)], [], [(0, 1, 2), (3, 4, 5), (6, 7, 8), (9, 10, 11), (12, 13, 14), (15, 16, 17), (18, 19, 20), (21, 22, 23), (24, 25, 26), (27, 28, 29), (30, 32, 31), (33, 35, 34), (36, 38, 37), (39, 41, 40), (42, 44, 43), (45, 47, 46), (48, 50, 49), (51, 53, 52), (54, 56, 55), (57, 59, 58), (62, 63, 64, 65), (66, 997, 68, 67), (71, 74, 73, 72), (77, 80, 79, 78), (83, 86, 85, 84), (89, 92, 91, 90), (95, 96, 97, 98), (101, 104, 103, 102), (107, 110, 109, 108), (113, 116, 115, 114), (119, 122, 121, 120), (123, 124, 125, 126), (127, 130, 129, 128), (131, 134, 133, 132), (135, 137, 1020, 136), (138, 141, 140, 139), (142, 145, 144, 143), (146, 149, 148, 147), (150, 153, 152, 151), (154, 156, 1030, 155), (161, 163, 162), (164, 166, 165), (167, 169, 168), (170, 172, 171), (173, 175, 174), (176, 178, 177), (179, 180, 181), (182, 184, 183), (185, 187, 186), (188, 189, 190), (207, 209, 208), (210, 211, 212), (213, 215, 214), (216, 218, 217), (219, 221, 220), (222, 224, 223), (225, 227, 226), (228, 230, 229), (231, 233, 232), (234, 236, 235), (237, 238, 239, 240), (241, 242, 243, 244), (981, 247, 246, 245), (248, 249, 250, 251), (252, 253, 254, 255), (256, 259, 258, 257), (260, 267, 261, 262), (982, 263, 264, 265), (266, 269, 268, 267), (270, 271, 272, 273), (274, 275, 276, 277), (278, 281, 280, 279), (282, 283, 284, 285), (286, 287, 288, 289), (290, 292, 291, 283), (293, 294, 295, 296), (297, 298, 299, 300), (301, 304, 303, 302), (305, 306, 307, 308), (309, 312, 311, 310), (984, 313, 314, 315), (316, 317, 318, 319), (320, 321, 322, 323), (324, 327, 326, 325), (328, 329, 330, 331), (332, 333, 334, 335), (336, 339, 338, 337), (340, 341, 342, 343), (344, 345, 346, 987), (347, 350, 349, 348), (351, 354, 353, 352), (988, 357, 356, 355), (358, 359, 360, 361), (362, 365, 364, 363), (366, 369, 368, 367), (989, 370, 371, 372), (373, 376, 375, 374), (377, 380, 379, 378), (381, 382, 383, 384), (385, 388, 387, 386), (389, 392, 391, 390), (393, 394, 395, 396), (397, 400, 399, 398), (400, 403, 402, 401), (404, 405, 406, 407), (408, 411, 410, 409), (412, 991, 879, 413), (414, 415, 416, 417), (418, 421, 420, 419), (421, 424, 423, 422), (425, 426, 427, 428), (429, 432, 431, 430), (433, 436, 435, 434), (437, 438, 439, 440), (441, 444, 443, 442), (445, 448, 447, 446), (449, 450, 451, 452), (453, 456, 455, 454), (457, 460, 459, 458), (461, 462, 463, 993), (469, 470, 471, 472), (475, 711, 1035, 476), (483, 484, 485, 486), (493, 494, 495, 496), (501, 504, 503, 502), (505, 506, 507, 1044), (512, 764, 514, 513), (515, 516, 517, 518), (522, 525, 524, 523), (526, 529, 528, 527), (535, 536, 537, 538), (545, 546, 547, 548), (555, 556, 557, 558), (562, 565, 564, 563), (566, 567, 568, 569), (570, 573, 572, 571), (574, 577, 576, 575), (578, 581, 580, 579), (582, 583, 584, 585), (588, 589, 590, 591), (594, 595, 596, 597), (600, 601, 602, 603), (606, 607, 1070, 608), (611, 612, 613, 614), (615, 616, 617, 618), (619, 620, 621, 622), (623, 626, 625, 624), (627, 628, 629, 1080), (630, 633, 632, 631), (634, 635, 1056, 1034), (636, 639, 638, 637), (640, 643, 642, 641), (644, 647, 646, 645), (648, 651, 650, 649), (652, 655, 654, 653), (656, 1049, 658, 657), (659, 662, 661, 660), (1053, 665, 664, 663), (666, 669, 668, 667), (670, 671, 1061, 1058), (672, 673, 674, 675), (676, 679, 678, 677), (680, 682, 1067, 681), (683, 686, 685, 684), (687, 690, 689, 688), (691, 694, 693, 692), (695, 698, 697, 696), (699, 702, 701, 700), (705, 707, 706), (713, 715, 714), (716, 718, 717), (727, 729, 728), (735, 738, 737, 736), (739, 741, 740), (750, 753, 752, 751), (758, 761, 760, 759), (762, 764, 763), (770, 772, 771), (773, 776, 775, 774), (783, 785, 784), (794, 796, 795), (797, 799, 798), (805, 807, 806), (808, 810, 809), (816, 817, 818, 819), (820, 821, 822, 823), (833, 834, 835, 836), (842, 843, 844, 845), (846, 847, 848), (857, 858, 859), (865, 866, 867), (876, 877, 878), (884, 885, 886), (895, 896, 897), (898, 899, 900, 901), (907, 908, 909, 910), (920, 921, 922), (923, 924, 925, 926), (935, 937, 936), (938, 940, 939), (941, 943, 942), (950, 952, 951), (953, 954, 955), (956, 958, 957), (963, 965, 964), (972, 974, 973), (975, 977, 976), (978, 979, 980), (1, 0, 238, 237), (2, 1, 242, 241), (245, 0, 2, 981), (4, 3, 249, 248), (5, 4, 253, 252), (5, 256, 257, 3), (7, 6, 267, 260), (8, 7, 263, 982), (8, 266, 267, 6), (10, 9, 271, 270), (11, 10, 275, 274), (11, 278, 279, 9), (13, 12, 283, 282), (14, 13, 287, 286), (14, 290, 283, 12), (16, 15, 294, 293), (17, 16, 298, 297), (17, 301, 302, 15), (19, 18, 306, 305), (19, 309, 310, 20), (18, 20, 984, 315), (22, 21, 316, 319), (23, 22, 320, 323), (23, 327, 324, 21), (25, 24, 328, 331), (26, 25, 332, 335), (26, 339, 336, 24), (28, 27, 340, 343), (29, 28, 344, 987), (29, 350, 347, 27), (31, 354, 351, 30), (32, 988, 355, 31), (32, 30, 359, 358), (34, 362, 363, 33), (35, 366, 367, 34), (35, 33, 370, 989), (37, 373, 374, 36), (38, 377, 378, 37), (38, 36, 382, 381), (39, 40, 385, 386), (40, 41, 392, 389), (39, 394, 393, 41), (42, 43, 400, 397), (43, 44, 403, 400), (42, 404, 407, 44), (45, 46, 411, 408), (46, 47, 991, 412), (45, 414, 417, 47), (48, 49, 421, 418), (49, 50, 424, 421), (48, 425, 428, 50), (51, 52, 432, 429), (52, 53, 436, 433), (51, 437, 440, 53), (54, 55, 444, 441), (55, 56, 448, 445), (54, 449, 452, 56), (57, 58, 456, 453), (58, 59, 460, 457), (57, 461, 993, 59), (60, 454, 455, 61), (60, 61, 240, 239), (62, 467, 468, 63), (63, 348, 349, 64), (64, 469, 472, 65), (62, 65, 244, 243), (66, 67, 474, 473), (67, 68, 255, 254), (68, 997, 711, 475), (66, 246, 247, 997), (69, 442, 443, 70), (69, 70, 251, 250), (71, 72, 482, 481), (72, 73, 265, 264), (73, 74, 484, 483), (71, 258, 259, 74), (75, 430, 431, 76), (75, 76, 262, 261), (77, 78, 492, 491), (78, 79, 277, 276), (79, 80, 494, 493), (77, 268, 269, 80), (81, 419, 420, 82), (81, 82, 273, 272), (83, 84, 504, 501), (84, 85, 289, 288), (85, 86, 506, 505), (83, 280, 281, 86), (87, 508, 509), (87, 409, 410, 88), (87, 88, 285, 284), (89, 90, 764, 512), (90, 91, 300, 299), (91, 92, 516, 515), (89, 291, 292, 92), (93, 398, 399, 94), (93, 94, 296, 295), (95, 303, 304, 96), (96, 522, 523, 97), (97, 311, 312, 98), (95, 98, 529, 526), (99, 387, 388, 100), (99, 100, 308, 307), (101, 102, 314, 313), (102, 103, 534, 533), (103, 104, 322, 321), (101, 535, 538, 104), (105, 375, 376, 106), (105, 106, 318, 317), (107, 108, 544, 543), (108, 109, 334, 333), (109, 110, 546, 545), (107, 325, 326, 110), (111, 364, 365, 112), (111, 112, 330, 329), (113, 114, 554, 553), (114, 115, 346, 345), (115, 116, 556, 555), (113, 337, 338, 116), (117, 352, 353, 118), (117, 118, 342, 341), (119, 120, 565, 562), (120, 121, 372, 371), (121, 122, 567, 566), (119, 356, 357, 122), (123, 570, 571, 124), (124, 458, 459, 125), (125, 574, 575, 126), (123, 126, 361, 360), (127, 128, 581, 578), (128, 129, 384, 383), (129, 130, 583, 582), (127, 368, 369, 130), (131, 132, 587, 586), (132, 133, 396, 395), (133, 134, 589, 588), (131, 379, 380, 134), (135, 136, 593, 592), (136, 1020, 406, 405), (1020, 137, 595, 594), (135, 390, 391, 137), (138, 139, 598, 599), (139, 140, 416, 415), (140, 141, 601, 600), (138, 401, 402, 141), (142, 143, 605, 604), (143, 144, 427, 426), (144, 145, 607, 606), (142, 413, 879, 145), (146, 147, 610, 609), (147, 148, 439, 438), (148, 149, 612, 611), (146, 422, 423, 149), (150, 151, 616, 615), (151, 152, 451, 450), (152, 153, 620, 619), (150, 434, 435, 153), (154, 155, 626, 623), (155, 1030, 463, 462), (1030, 156, 628, 627), (154, 446, 447, 156), (158, 473, 474, 157), (157, 624, 625, 158), (159, 572, 573, 160), (159, 160, 468, 467), (161, 162, 471, 470), (162, 163, 633, 630), (161, 634, 1034, 163), (164, 165, 476, 1035), (165, 166, 639, 636), (164, 631, 632, 166), (167, 168, 486, 485), (168, 169, 643, 640), (167, 637, 638, 169), (170, 171, 496, 495), (171, 172, 647, 644), (170, 641, 642, 172), (173, 174, 1044, 507), (174, 175, 651, 648), (173, 645, 646, 175), (176, 177, 518, 517), (177, 178, 655, 652), (176, 649, 650, 178), (179, 524, 525, 180), (180, 653, 654, 181), (179, 181, 1049, 656), (182, 183, 537, 536), (183, 184, 662, 659), (182, 657, 658, 184), (185, 186, 548, 547), (186, 187, 665, 1053), (185, 660, 661, 187), (188, 663, 664, 189), (189, 1056, 635, 190), (188, 190, 558, 557), (191, 192, 618, 617), (191, 481, 482, 192), (193, 194, 609, 610), (194, 500, 499), (193, 491, 492, 194), (195, 196, 604, 605), (195, 502, 503, 196), (197, 198, 599, 598), (197, 513, 514, 198), (199, 200, 592, 593), (199, 527, 528, 200), (202, 533, 534, 201), (201, 586, 587, 202), (204, 543, 544, 203), (203, 579, 580, 204), (206, 553, 554, 205), (205, 563, 564, 206), (207, 208, 569, 568), (208, 209, 669, 666), (207, 670, 1058, 209), (210, 576, 577, 211), (211, 672, 675, 212), (210, 212, 1061, 671), (213, 214, 585, 584), (214, 215, 679, 676), (213, 667, 668, 215), (216, 217, 591, 590), (217, 218, 682, 680), (216, 677, 678, 218), (219, 220, 597, 596), (220, 221, 686, 683), (219, 681, 1067, 221), (222, 223, 603, 602), (223, 224, 690, 687), (222, 684, 685, 224), (225, 226, 608, 1070), (226, 227, 694, 691), (225, 688, 689, 227), (228, 229, 614, 613), (229, 230, 698, 695), (228, 692, 693, 230), (231, 232, 622, 621), (232, 233, 702, 699), (231, 696, 697, 233), (234, 235, 1080, 629), (235, 236, 674, 673), (234, 700, 701, 236), (238, 703, 704, 239), (237, 240, 707, 705), (242, 705, 706, 243), (241, 244, 995, 708), (245, 246, 704, 703), (981, 709, 247), (249, 713, 714, 250), (248, 251, 718, 716), (253, 716, 717, 254), (252, 255, 719), (257, 258, 715, 713), (256, 720, 259), (267, 724, 726, 261), (260, 262, 729, 727), (263, 727, 728, 264), (982, 265, 730), (267, 268, 726, 724), (266, 731, 269), (271, 735, 736, 272), (270, 273, 741, 739), (275, 739, 740, 276), (274, 277, 742), (279, 280, 738, 735), (278, 743, 281), (283, 747, 748, 284), (282, 285, 753, 750), (287, 750, 751, 288), (283, 291, 748, 747), (290, 754, 292), (294, 758, 759, 295), (293, 296, 764, 762), (298, 762, 763, 299), (297, 300, 765, 766), (302, 303, 761, 758), (301, 766, 304), (306, 770, 771, 307), (305, 308, 776, 773), (310, 311, 777), (309, 773, 774, 312), (984, 778, 313), (314, 772, 770, 315), (316, 783, 784, 317), (318, 787, 786, 319), (320, 786, 787, 321), (322, 789, 323), (324, 325, 785, 783), (326, 327, 790), (328, 794, 795, 329), (330, 799, 797, 331), (332, 797, 798, 333), (334, 800, 335), (336, 337, 796, 794), (338, 339, 801), (340, 805, 806, 341), (342, 810, 808, 343), (344, 808, 809, 345), (346, 811, 987), (347, 348, 807, 805), (349, 350, 812), (351, 352, 817, 816), (353, 354, 820, 823), (355, 356, 821, 820), (988, 824, 357), (359, 816, 819, 360), (358, 361, 825), (363, 364, 831, 830), (362, 833, 836, 365), (367, 368, 834, 833), (366, 837, 369), (370, 830, 831, 371), (989, 372, 838), (374, 375, 843, 842), (373, 846, 848, 376), (378, 379, 847, 846), (377, 849, 380), (382, 842, 845, 383), (381, 384, 850), (386, 387, 855, 854), (385, 857, 859, 388), (389, 390, 858, 857), (391, 392, 860), (394, 854, 855, 395), (393, 396, 861), (397, 398, 866, 865), (399, 400, 868, 869), (400, 401, 869, 868), (402, 403, 870), (404, 865, 867, 405), (406, 870, 407), (408, 409, 875, 874), (410, 411, 876, 878), (412, 413, 877, 876), (414, 874, 875, 415), (416, 1022, 880, 417), (418, 419, 885, 884), (420, 421, 887, 889), (421, 422, 889, 887), (423, 424, 890), (425, 884, 886, 426), (427, 891, 428), (429, 430, 896, 895), (431, 432, 898, 901), (433, 434, 899, 898), (435, 436, 902), (437, 895, 897, 438), (439, 903, 440), (441, 442, 908, 907), (443, 444, 911, 912), (445, 446, 912, 911), (447, 448, 914), (449, 907, 910, 450), (451, 915, 452), (453, 454, 921, 920), (455, 456, 923, 926), (457, 458, 924, 923), (459, 460, 927, 1014), (461, 920, 922, 462), (463, 928, 993), (465, 466, 706, 707), (465, 926, 925, 466), (469, 813, 470), (471, 710, 472), (475, 476, 721), (478, 714, 715, 477), (477, 909, 908, 478), (479, 480, 717, 718), (479, 912, 913, 480), (484, 722, 485), (483, 486, 732), (488, 726, 725, 487), (487, 897, 896, 488), (489, 901, 900, 490), (490, 728, 729, 489), (491, 725, 726), (494, 733, 495), (493, 496, 744), (498, 736, 737, 497), (497, 886, 885, 498), (499, 889, 888), (500, 740, 741, 499), (501, 502, 737, 738), (503, 504, 751, 752), (506, 745, 507), (505, 1044, 755), (508, 748, 749, 509), (510, 878, 877, 511), (511, 752, 753, 510), (512, 513, 749, 748), (516, 756, 517), (515, 518, 767), (520, 759, 760, 519), (519, 867, 866, 520), (523, 524, 779), (522, 768, 525), (526, 527, 760, 761), (528, 529, 774, 775), (530, 771, 772), (530, 856, 855), (531, 859, 858, 532), (532, 775, 776, 531), (534, 787, 788), (535, 780, 536), (537, 791, 538), (540, 784, 785, 539), (539, 844, 843, 540), (541, 542, 788, 787), (541, 848, 847, 542), (546, 792, 547), (545, 548, 802), (550, 795, 796, 549), (549, 832, 831, 550), (551, 552, 798, 799), (551, 836, 835, 552), (556, 803, 557), (555, 558, 814), (559, 560, 818, 817), (559, 806, 807, 560), (561, 809, 810), (561, 823, 822), (562, 563, 822, 821), (564, 565, 831, 832), (567, 826, 568), (566, 569, 839), (571, 572, 925, 924), (570, 819, 818, 573), (575, 576, 827), (574, 929, 577), (578, 579, 835, 834), (580, 581, 845, 844), (583, 840, 584), (582, 585, 851), (587, 855, 856), (589, 852, 590), (588, 591, 862), (595, 863, 596), (594, 597, 871), (601, 872, 602), (600, 603, 881), (607, 882, 1070), (606, 608, 892), (609, 888, 889), (612, 893, 613), (611, 614, 904), (616, 910, 909, 617), (615, 618, 900, 899), (620, 905, 621), (619, 622, 916), (623, 624, 913, 912), (625, 626, 922, 921), (628, 917, 629), (630, 631, 712), (632, 633, 931), (1034, 1056, 933), (634, 815, 635), (636, 637, 723), (638, 639, 935, 936), (640, 641, 734), (642, 643, 938, 939), (644, 645, 746), (646, 647, 941, 942), (648, 649, 757), (650, 651, 944), (652, 653, 769), (654, 655, 946), (656, 657, 781, 782), (658, 1049, 948), (659, 660, 793), (661, 662, 950, 951), (1053, 663, 804), (664, 665, 953, 955), (666, 667, 841), (668, 669, 956, 957), (670, 828, 671), (1061, 959, 1058), (672, 930, 673), (674, 961, 675), (676, 677, 853), (678, 679, 963, 964), (680, 681, 864), (1067, 682, 966), (683, 684, 873), (685, 686, 968), (687, 688, 883), (689, 690, 970), (691, 692, 894), (693, 694, 972, 973), (695, 696, 906), (697, 698, 975, 976), (699, 700, 918), (701, 702, 978, 980), (995, 710, 708), (756, 755, 757), (780, 782, 781), (826, 829, 828), (827, 828, 829), (1022, 881, 880), (881, 883, 882), (916, 918, 919), (917, 919, 918), (1014, 927, 929), (931, 932, 937, 935), (931, 933, 934, 932), (933, 955, 954, 934), (936, 937, 940, 938), (939, 940, 943, 941), (942, 943, 945, 944), (944, 945, 947, 946), (946, 947, 949, 948), (948, 949, 952, 950), (951, 952, 954, 953), (957, 958, 965, 963), (956, 959, 960, 958), (959, 961, 962, 960), (961, 980, 979, 962), (964, 965, 967, 966), (966, 967, 969, 968), (968, 969, 971, 970), (970, 971, 974, 972), (973, 974, 977, 975), (976, 977, 979, 978), (0, 245, 703, 238), (1, 237, 705, 242), (2, 241, 981), (241, 708, 981), (708, 709, 981), (3, 257, 713, 249), (4, 248, 716, 253), (5, 252, 256), (252, 719, 256), (719, 720, 256), (7, 260, 727, 263), (8, 982, 266), (266, 982, 731), (730, 731, 982), (9, 279, 735, 271), (10, 270, 739, 275), (11, 274, 983), (11, 983, 278), (274, 742, 983), (278, 983, 743), (742, 743, 983), (13, 282, 750, 287), (14, 286, 290), (290, 286, 754), (289, 754, 286), (15, 302, 758, 294), (16, 293, 762, 298), (17, 297, 301), (297, 766, 301), (18, 315, 770, 306), (19, 305, 773, 309), (20, 310, 984), (310, 777, 984), (777, 778, 984), (21, 324, 783, 316), (22, 319, 786, 320), (23, 323, 985), (23, 985, 327), (323, 789, 985), (327, 985, 790), (789, 790, 985), (24, 336, 794, 328), (25, 331, 797, 332), (26, 335, 986), (26, 986, 339), (335, 800, 986), (339, 986, 801), (800, 801, 986), (27, 347, 805, 340), (28, 343, 808, 344), (29, 987, 350), (350, 987, 812), (811, 812, 987), (30, 351, 816, 359), (31, 355, 820, 354), (32, 358, 988), (358, 825, 988), (824, 988, 825), (33, 363, 830, 370), (34, 367, 833, 362), (35, 989, 366), (366, 989, 837), (837, 989, 838), (36, 374, 842, 382), (37, 378, 846, 373), (38, 990, 377), (38, 381, 990), (377, 990, 849), (381, 850, 990), (849, 990, 850), (39, 386, 854, 394), (40, 389, 857, 385), (393, 392, 41), (393, 861, 392), (860, 392, 861), (42, 397, 865, 404), (403, 44, 407), (403, 407, 870), (45, 408, 874, 414), (46, 412, 876, 411), (417, 991, 47), (417, 880, 991), (879, 991, 880), (48, 418, 884, 425), (424, 50, 428), (424, 428, 890), (890, 428, 891), (51, 429, 895, 437), (52, 433, 898, 432), (436, 53, 992), (440, 992, 53), (436, 992, 902), (440, 903, 992), (902, 992, 903), (54, 441, 907, 449), (55, 445, 911, 444), (448, 56, 452), (448, 452, 914), (914, 452, 915), (57, 453, 920, 461), (58, 457, 923, 456), (460, 59, 993), (460, 993, 927), (927, 993, 928), (60, 239, 704, 464), (60, 464, 921, 454), (61, 455, 926, 465), (61, 465, 707, 240), (62, 243, 706, 467), (63, 468, 807, 348), (349, 994, 64), (469, 64, 994), (349, 812, 994), (469, 994, 813), (812, 813, 994), (472, 995, 65), (244, 65, 995), (472, 710, 995), (66, 473, 704, 246), (67, 254, 717, 474), (255, 68, 996), (475, 996, 68), (255, 996, 719), (475, 721, 996), (719, 996, 721), (247, 709, 997), (709, 711, 997), (69, 250, 714, 478), (69, 478, 908, 442), (70, 443, 912, 479), (70, 479, 718, 251), (71, 481, 715, 258), (72, 264, 728, 482), (265, 73, 998), (483, 998, 73), (265, 998, 730), (483, 732, 998), (730, 998, 732), (484, 74, 999), (259, 999, 74), (259, 720, 999), (484, 999, 722), (720, 722, 999), (75, 261, 726, 488), (75, 488, 896, 430), (76, 431, 901, 489), (76, 489, 729, 262), (77, 491, 726, 268), (78, 276, 740, 492), (277, 79, 1000), (493, 1000, 79), (277, 1000, 742), (493, 744, 1000), (742, 1000, 744), (494, 80, 1001), (269, 1001, 80), (269, 731, 1001), (494, 1001, 733), (731, 733, 1001), (81, 272, 736, 498), (81, 498, 885, 419), (82, 420, 889, 499), (82, 499, 741, 273), (83, 501, 738, 280), (84, 288, 751, 504), (289, 85, 1002), (505, 1002, 85), (505, 755, 1002), (289, 1002, 755), (506, 86, 1003), (281, 1003, 86), (281, 743, 1003), (506, 1003, 745), (743, 745, 1003), (87, 284, 748, 508), (87, 509, 875, 409), (88, 410, 878, 510), (88, 510, 753, 285), (89, 512, 748, 291), (90, 299, 763, 764), (300, 91, 765), (515, 765, 91), (515, 767, 765), (516, 92, 1004), (292, 1004, 92), (292, 754, 1004), (516, 1004, 756), (754, 756, 1004), (93, 295, 759, 520), (93, 520, 866, 398), (94, 399, 869, 521), (94, 521, 764, 296), (95, 526, 761, 303), (304, 766, 96), (522, 96, 768), (766, 768, 96), (523, 1005, 97), (311, 97, 1005), (311, 1005, 777), (523, 779, 1005), (777, 1005, 779), (98, 312, 774, 529), (99, 307, 771, 530), (99, 530, 855, 387), (100, 388, 859, 531), (100, 531, 776, 308), (313, 1006, 101), (535, 101, 1006), (313, 778, 1006), (535, 1006, 780), (778, 780, 1006), (102, 533, 772, 314), (103, 321, 787, 534), (322, 104, 1007), (538, 1007, 104), (322, 1007, 789), (538, 791, 1007), (789, 1007, 791), (105, 317, 784, 540), (105, 540, 843, 375), (106, 376, 848, 541), (106, 541, 787, 318), (107, 543, 785, 325), (108, 333, 798, 544), (334, 109, 1008), (545, 1008, 109), (334, 1008, 800), (545, 802, 1008), (800, 1008, 802), (546, 110, 1009), (326, 1009, 110), (326, 790, 1009), (546, 1009, 792), (790, 792, 1009), (111, 329, 795, 550), (111, 550, 831, 364), (112, 365, 836, 551), (112, 551, 799, 330), (113, 553, 796, 337), (114, 345, 809, 554), (346, 115, 1010), (555, 1010, 115), (346, 1010, 811), (555, 814, 1010), (811, 1010, 814), (556, 116, 1011), (338, 1011, 116), (338, 801, 1011), (556, 1011, 803), (801, 803, 1011), (117, 341, 806, 559), (117, 559, 817, 352), (118, 353, 823, 561), (118, 561, 810, 342), (119, 562, 821, 356), (120, 371, 831, 565), (372, 121, 1012), (566, 1012, 121), (372, 1012, 838), (566, 839, 1012), (838, 1012, 839), (567, 122, 1013), (357, 1013, 122), (357, 824, 1013), (567, 1013, 826), (824, 826, 1013), (123, 360, 819, 570), (124, 571, 924, 458), (459, 1014, 125), (574, 125, 1014), (574, 1014, 929), (575, 1015, 126), (361, 126, 1015), (361, 1015, 825), (575, 827, 1015), (825, 1015, 827), (127, 578, 834, 368), (128, 383, 845, 581), (384, 129, 1016), (582, 1016, 129), (384, 1016, 850), (582, 851, 1016), (850, 1016, 851), (583, 130, 1017), (369, 1017, 130), (369, 837, 1017), (583, 1017, 840), (837, 840, 1017), (131, 586, 847, 379), (132, 395, 855, 587), (396, 133, 1018), (588, 1018, 133), (396, 1018, 861), (588, 862, 1018), (861, 1018, 862), (589, 134, 1019), (380, 1019, 134), (380, 849, 1019), (589, 1019, 852), (849, 852, 1019), (135, 592, 858, 390), (136, 405, 867, 593), (406, 1020, 870), (594, 871, 1020), (870, 1020, 871), (595, 137, 1021), (391, 1021, 137), (391, 860, 1021), (595, 1021, 863), (860, 863, 1021), (138, 599, 869, 401), (139, 415, 875, 598), (416, 140, 1022), (600, 1022, 140), (600, 881, 1022), (601, 141, 1023), (402, 1023, 141), (402, 870, 1023), (601, 1023, 872), (870, 872, 1023), (142, 604, 877, 413), (143, 426, 886, 605), (427, 144, 1024), (606, 1024, 144), (427, 1024, 891), (606, 892, 1024), (891, 1024, 892), (607, 145, 1025), (879, 1025, 145), (607, 1025, 882), (879, 882, 1025), (146, 609, 889, 422), (147, 438, 897, 610), (439, 148, 1026), (611, 1026, 148), (439, 1026, 903), (611, 904, 1026), (903, 1026, 904), (612, 149, 1027), (423, 1027, 149), (423, 890, 1027), (612, 1027, 893), (890, 893, 1027), (150, 615, 899, 434), (151, 450, 910, 616), (451, 152, 1028), (619, 1028, 152), (451, 1028, 915), (619, 916, 1028), (915, 1028, 916), (620, 153, 1029), (435, 1029, 153), (435, 902, 1029), (620, 1029, 905), (902, 905, 1029), (154, 623, 912, 446), (155, 462, 922, 626), (463, 1030, 928), (928, 1030, 627), (628, 156, 1031), (447, 1031, 156), (447, 914, 1031), (628, 1031, 917), (914, 917, 1031), (158, 464, 704, 473), (157, 474, 717, 480), (157, 480, 913, 624), (158, 625, 921, 464), (159, 467, 706, 466), (159, 466, 925, 572), (160, 573, 818, 560), (160, 560, 807, 468), (470, 1032, 161), (634, 161, 1032), (470, 813, 1032), (634, 1032, 815), (813, 815, 1032), (471, 162, 1033), (630, 1033, 162), (471, 1033, 710), (630, 712, 1033), (710, 1033, 712), (633, 163, 1034), (633, 1034, 931), (931, 1034, 933), (631, 164, 1035), (631, 1035, 712), (711, 712, 1035), (476, 165, 1036), (636, 1036, 165), (476, 1036, 721), (636, 723, 1036), (721, 1036, 723), (632, 639, 166), (632, 931, 639), (931, 935, 639), (485, 1037, 167), (637, 167, 1037), (485, 722, 1037), (637, 1037, 723), (722, 723, 1037), (486, 168, 1038), (640, 1038, 168), (486, 1038, 732), (640, 734, 1038), (732, 1038, 734), (643, 169, 1039), (638, 1039, 169), (638, 936, 1039), (643, 1039, 938), (936, 938, 1039), (495, 1040, 170), (641, 170, 1040), (495, 733, 1040), (641, 1040, 734), (733, 734, 1040), (496, 171, 1041), (644, 1041, 171), (496, 1041, 744), (644, 746, 1041), (744, 1041, 746), (647, 172, 1042), (642, 1042, 172), (642, 939, 1042), (647, 1042, 941), (939, 941, 1042), (507, 1043, 173), (645, 173, 1043), (507, 745, 1043), (645, 1043, 746), (745, 746, 1043), (648, 1044, 174), (648, 757, 1044), (755, 1044, 757), (651, 175, 1045), (646, 1045, 175), (646, 942, 1045), (651, 1045, 944), (942, 944, 1045), (517, 1046, 176), (649, 176, 1046), (517, 756, 1046), (649, 1046, 757), (756, 757, 1046), (518, 177, 1047), (652, 1047, 177), (518, 1047, 767), (652, 769, 1047), (767, 1047, 769), (650, 655, 178), (650, 944, 655), (944, 946, 655), (524, 179, 1048), (656, 1048, 179), (524, 1048, 779), (656, 782, 1048), (779, 1048, 782), (653, 180, 525), (653, 525, 769), (768, 769, 525), (654, 1049, 181), (654, 946, 1049), (946, 948, 1049), (536, 1050, 182), (657, 182, 1050), (536, 780, 1050), (657, 1050, 781), (780, 781, 1050), (537, 183, 1051), (659, 1051, 183), (537, 1051, 791), (659, 793, 1051), (791, 1051, 793), (662, 184, 658), (662, 658, 950), (948, 950, 658), (547, 1052, 185), (660, 185, 1052), (547, 792, 1052), (660, 1052, 793), (792, 793, 1052), (548, 186, 1053), (548, 1053, 802), (802, 1053, 804), (665, 187, 1054), (661, 1054, 187), (661, 951, 1054), (665, 1054, 953), (951, 953, 1054), (663, 188, 1055), (557, 1055, 188), (557, 803, 1055), (663, 1055, 804), (803, 804, 1055), (664, 1056, 189), (664, 955, 1056), (933, 1056, 955), (635, 558, 190), (635, 815, 558), (814, 558, 815), (191, 477, 715, 481), (191, 617, 909, 477), (192, 490, 900, 618), (192, 482, 728, 490), (193, 487, 725, 491), (193, 610, 897, 487), (194, 499, 888, 609), (194, 492, 740, 500), (195, 497, 737, 502), (195, 605, 886, 497), (196, 511, 877, 604), (196, 503, 752, 511), (197, 509, 749, 513), (197, 598, 875, 509), (198, 521, 869, 599), (198, 514, 764, 521), (199, 519, 760, 527), (199, 593, 867, 519), (200, 532, 858, 592), (200, 528, 775, 532), (202, 530, 772, 533), (201, 534, 788, 542), (201, 542, 847, 586), (202, 587, 856, 530), (204, 539, 785, 543), (203, 544, 798, 552), (203, 552, 835, 579), (204, 580, 844, 539), (206, 549, 796, 553), (205, 554, 809, 561), (205, 561, 822, 563), (206, 564, 832, 549), (670, 207, 568), (670, 568, 828), (826, 828, 568), (569, 208, 1057), (666, 1057, 208), (569, 1057, 839), (666, 841, 1057), (839, 1057, 841), (669, 209, 1058), (669, 1058, 956), (956, 1058, 959), (576, 210, 1059), (671, 1059, 210), (576, 1059, 827), (671, 828, 1059), (827, 1059, 828), (577, 1060, 211), (672, 211, 1060), (577, 929, 1060), (672, 1060, 930), (929, 930, 1060), (675, 1061, 212), (675, 961, 1061), (959, 1061, 961), (584, 667, 213), (584, 840, 667), (840, 841, 667), (585, 214, 1062), (676, 1062, 214), (585, 1062, 851), (676, 853, 1062), (851, 1062, 853), (679, 215, 1063), (668, 1063, 215), (668, 957, 1063), (679, 1063, 963), (957, 963, 1063), (590, 1064, 216), (677, 216, 1064), (590, 852, 1064), (677, 1064, 853), (852, 853, 1064), (591, 217, 1065), (680, 1065, 217), (591, 1065, 862), (680, 864, 1065), (862, 1065, 864), (678, 682, 218), (678, 964, 682), (964, 966, 682), (596, 1066, 219), (681, 219, 1066), (596, 863, 1066), (681, 1066, 864), (863, 864, 1066), (683, 597, 220), (683, 873, 597), (871, 597, 873), (686, 221, 1067), (686, 1067, 968), (966, 968, 1067), (602, 1068, 222), (684, 222, 1068), (602, 872, 1068), (684, 1068, 873), (872, 873, 1068), (603, 223, 1069), (687, 1069, 223), (603, 1069, 881), (687, 883, 1069), (881, 1069, 883), (690, 224, 685), (690, 685, 970), (968, 970, 685), (688, 225, 1070), (688, 1070, 883), (882, 883, 1070), (608, 226, 1071), (691, 1071, 226), (608, 1071, 892), (691, 894, 1071), (892, 1071, 894), (694, 227, 1072), (689, 1072, 227), (689, 970, 1072), (694, 1072, 972), (970, 972, 1072), (228, 613, 1073), (228, 1073, 692), (613, 893, 1073), (692, 1073, 894), (893, 894, 1073), (229, 1074, 614), (229, 695, 1074), (614, 1074, 904), (695, 906, 1074), (904, 1074, 906), (230, 1075, 698), (230, 693, 1075), (693, 973, 1075), (698, 1075, 975), (973, 975, 1075), (231, 621, 1076), (231, 1076, 696), (621, 905, 1076), (696, 1076, 906), (905, 906, 1076), (232, 1077, 622), (232, 699, 1077), (622, 1077, 916), (699, 918, 1077), (916, 1077, 918), (233, 1078, 702), (233, 697, 1078), (697, 976, 1078), (702, 1078, 978), (976, 978, 1078), (234, 629, 1079), (234, 1079, 700), (629, 917, 1079), (700, 1079, 918), (917, 918, 1079), (235, 673, 1080), (673, 930, 1080), (627, 1080, 930), (236, 701, 674), (674, 701, 961), (961, 701, 980), (708, 710, 1081), (708, 1081, 709), (709, 1081, 711), (710, 712, 1081), (711, 1081, 712), (719, 721, 1082), (719, 1082, 720), (720, 1082, 722), (721, 723, 1082), (722, 1082, 723), (730, 732, 1083), (730, 1083, 731), (731, 1083, 733), (732, 734, 1083), (733, 1083, 734), (742, 744, 1084), (742, 1084, 743), (743, 1084, 745), (744, 746, 1084), (745, 1084, 746), (289, 755, 1085), (289, 1085, 754), (754, 1085, 756), (756, 1085, 755), (765, 767, 1086), (765, 1086, 766), (766, 1086, 768), (767, 769, 1086), (768, 1086, 769), (777, 779, 1087), (777, 1087, 778), (778, 1087, 780), (779, 782, 1087), (780, 1087, 782), (789, 791, 1088), (789, 1088, 790), (790, 1088, 792), (791, 793, 1088), (792, 1088, 793), (800, 802, 1089), (800, 1089, 801), (801, 1089, 803), (802, 804, 1089), (803, 1089, 804), (811, 814, 1090), (811, 1090, 812), (812, 1090, 813), (813, 1090, 815), (814, 815, 1090), (824, 825, 1091), (824, 1091, 826), (825, 827, 1091), (826, 1091, 829), (827, 829, 1091), (837, 838, 1092), (837, 1092, 840), (838, 839, 1092), (839, 841, 1092), (840, 1092, 841), (849, 1093, 852), (849, 850, 1093), (850, 851, 1093), (851, 853, 1093), (852, 1093, 853), (860, 1094, 863), (860, 861, 1094), (861, 862, 1094), (862, 864, 1094), (863, 1094, 864), (870, 1095, 872), (870, 871, 1095), (871, 873, 1095), (872, 1095, 873), (879, 1096, 882), (879, 880, 1096), (880, 881, 1096), (881, 882, 1096), (890, 1097, 893), (890, 891, 1097), (891, 892, 1097), (892, 894, 1097), (893, 1097, 894), (902, 1098, 905), (902, 903, 1098), (903, 904, 1098), (904, 906, 1098), (905, 1098, 906), (914, 1099, 917), (914, 915, 1099), (915, 916, 1099), (916, 919, 1099), (917, 1099, 919), (927, 928, 1100), (927, 1100, 929), (928, 627, 1100), (929, 1100, 930), (627, 930, 1100), (932, 1101, 937), (932, 934, 1101), (934, 954, 1101), (937, 1101, 940), (940, 1101, 943), (943, 1101, 945), (945, 1101, 947), (947, 1101, 949), (949, 1101, 952), (952, 1101, 954), (958, 1102, 965), (958, 960, 1102), (960, 962, 1102), (962, 979, 1102), (965, 1102, 967), (967, 1102, 969), (969, 1102, 971), (971, 1102, 974), (974, 1102, 977), (977, 1102, 979)])
me_cube.polygons.foreach_set('use_smooth', [True] * 1507)
me_cube.materials.append(mat_material)
me_cube.use_remesh_preserve_volume = False
me_cube.use_remesh_preserve_attributes = False
me_cube.use_mirror_vertex_groups = False
me_cube.update()

# ---- objects
ob_lamp_001 = bpy.data.objects.new('Lamp.001', light_spot_001)
ob_empty = bpy.data.objects.new('Empty', None)
ob_camera_001 = bpy.data.objects.new('Camera.001', cam_camera_001)
ob_cube = bpy.data.objects.new('Cube', me_cube)
ob_lamp = bpy.data.objects.new('Lamp', light_spot)

# ---- transforms, parenting, visibility, modifiers, constraints
ob_lamp_001.location = (-2.575, 2.499, 5.668)
ob_lamp_001.rotation_euler = (0.6503, 0.05522, 1.866)
ob_lamp_001.lock_rotations_4d = False
ob_lamp_001.empty_display_type = 'ARROWS'
ob_lamp_001.color = (0.0, 0.0, 0.0, 0.0)
ob_lamp_001.lineart.crease_threshold = 0.0
ob_empty.location = (0.0, 0.0, -0.2232)
ob_empty.lock_rotations_4d = False
ob_empty.empty_display_type = 'ARROWS'
ob_empty.empty_image_offset = (0.0, 0.0)
ob_empty.color = (0.0, 0.0, 0.0, 1.0)
ob_empty.lineart.crease_threshold = 0.0
ob_camera_001.location = (-1.551, 1.49, 2.229)
ob_camera_001.lock_rotations_4d = False
ob_camera_001.empty_display_type = 'ARROWS'
ob_camera_001.color = (0.0, 0.0, 0.0, 1.0)
ob_camera_001.lineart.crease_threshold = 0.0
_c = ob_camera_001.constraints.new('TRACK_TO'); _c.name = 'AutoTrack'
_c.target = ob_empty
ob_cube.location = (0.0, 0.0, 0.0)
ob_cube.scale = (1.684, 1.684, 1.684)
ob_cube.lock_rotations_4d = False
ob_cube.empty_display_type = 'ARROWS'
ob_cube.color = (0.0, 0.0, 0.0, 1.0)
ob_cube.lineart.crease_threshold = 0.0
_m = ob_cube.modifiers.new('Subsurf', 'SUBSURF')
_m.uv_smooth = 'PRESERVE_CORNERS'
_m.quality = 2
_m.show_only_control_edges = False
ob_lamp.location = (4.076, 1.005, 5.904)
ob_lamp.rotation_euler = (0.6503, 0.05522, 1.866)
ob_lamp.lock_rotations_4d = False
ob_lamp.empty_display_type = 'ARROWS'
ob_lamp.color = (0.0, 0.0, 0.0, 0.0)
ob_lamp.lineart.crease_threshold = 0.0

# ---- collection membership
col_collection_1.objects.link(ob_lamp_001)
col_collection_1.objects.link(ob_empty)
col_collection_1.objects.link(ob_camera_001)
col_collection_1.objects.link(ob_cube)
col_collection_1.objects.link(ob_lamp)

# ---- scene / render settings (as saved in the file)
scene.camera = ob_camera_001
scene.frame_start = 1; scene.frame_end = 250; scene.frame_set(1)
scene.render.engine = 'BLENDER_EEVEE_NEXT'
scene.render.image_settings.file_format = 'JPEG'
scene.render.image_settings.color_mode = 'RGB'
scene.render.image_settings.compression = 90
scene.render.resolution_x = 400
scene.render.resolution_y = 400
scene.render.pixel_aspect_x = 100.0
scene.render.pixel_aspect_y = 100.0
scene.render.fps = 25
scene.render.dither_intensity = 0.0
scene.render.use_compositing = False
scene.render.use_sequencer = False
scene.render.bake_margin = 2
scene.render.bake_bias = 0.0
scene.render.use_stamp_time = False
scene.render.use_stamp_date = False
scene.render.use_stamp_frame = False
scene.render.use_stamp_camera = False
scene.render.use_stamp_scene = False
scene.render.use_stamp_filename = False
scene.render.use_stamp_render_time = False
scene.render.stamp_font_size = 0
scene.cycles.use_denoising = False
scene.cycles.samples = 10
scene.cycles.sampling_pattern = 'TABULATED_SOBOL'
scene.cycles.light_sampling_threshold = 0.0
scene.cycles.use_adaptive_sampling = False
scene.cycles.use_light_tree = False
scene.cycles.blur_glossy = 0.0
scene.cycles.volume_bounces = 1
scene.cycles.pixel_filter_type = 'GAUSSIAN'
scene.cycles.sample_clamp_indirect = 0.0
scene.view_settings.view_transform = 'Raw'
bpy.context.view_layer.update()

